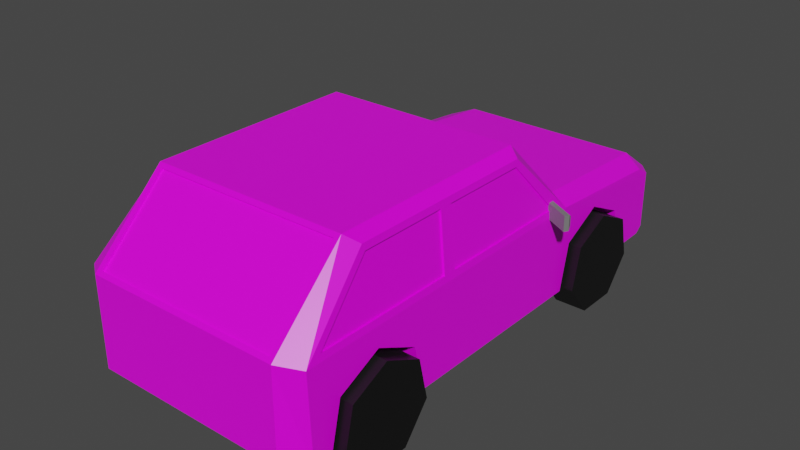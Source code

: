 # Source: GOLQUADRADO.blend  (saved by Blender 2.92.15; exported with 4.5.12 LTS)
import bpy
from mathutils import Matrix  # noqa: F401  (used for matrix-valued properties, if any)

bpy.ops.wm.read_factory_settings(use_empty=True)
scene = bpy.context.scene
scene.name = 'Scene'

# ---- collections
col_collection = bpy.data.collections.new('Collection'); scene.collection.children.link(col_collection)

# ---- images (referenced by path relative to the original .blend; pixels are not part of the script)
import os
ASSET_DIR = os.environ.get("B2B_ASSET_DIR", "")  # directory of the original .blend (textures are referenced by path, not embedded)
HERE = os.path.dirname(os.path.abspath(__file__))  # packed textures are extracted next to this script under _unpacked/

def load_image(name, relpath, width, height, colorspace="sRGB"):
    """Load a texture the original file referenced (path relative to the .blend, or extracted next to this script)."""
    p = next((c for c in (os.path.join(HERE, relpath), os.path.join(ASSET_DIR, relpath)) if relpath and os.path.exists(c)), "")
    if p:
        img = bpy.data.images.load(p, check_existing=True)
        img.name = name
    else:  # same state as the original file: an image datablock whose file is absent (Cycles renders it pink)
        img = bpy.data.images.new(name, width, height)
        img.source = "FILE"
        img.filepath = "//" + (relpath or name)
    img.colorspace_settings.name = colorspace
    return img
img_cartxt_png = load_image('cartxt.png', 'cartxt.png', 1024, 1024, 'sRGB')

# ---- materials (node trees are filled in below, after node groups)
mat_material = bpy.data.materials.new('Material')
mat_material.alpha_threshold = 0.0
mat_material.use_transparent_shadow = False
mat_material.line_color = (0.0, 0.0, 0.0, 1.0)
mat_material_001 = bpy.data.materials.new('Material.001')
mat_material_001.use_transparent_shadow = False
mat_material_002 = bpy.data.materials.new('Material.002')
mat_material_002.use_transparent_shadow = False

# ---- material node trees
mat_material.use_nodes = True; mat_material.node_tree.nodes.clear()
_N = mat_material.node_tree.nodes; _L = mat_material.node_tree.links
n0 = _N.new('ShaderNodeOutputMaterial'); n0.name = 'Material Output'; n0.location = (300, 300)
n1 = _N.new('ShaderNodeBsdfPrincipled'); n1.name = 'Principled BSDF'; n1.location = (10, 300)
n1.distribution = 'GGX'
n1.subsurface_method = 'BURLEY'
n1.inputs[2].default_value = 0.4
n1.inputs[3].default_value = 1.45
n1.inputs[27].default_value = (0.0, 0.0, 0.0, 1.0)
n1.inputs[28].default_value = 1.0
n2 = _N.new('ShaderNodeTexImage'); n2.name = 'Image Texture'; n2.location = (-280, 275)
n2.image = img_cartxt_png
n2.interpolation = 'Closest'
_L.new(n1.outputs[0], n0.inputs[0])
_L.new(n2.outputs[0], n1.inputs[0])
n0.is_active_output = True
mat_material_001.use_nodes = True; mat_material_001.node_tree.nodes.clear()
_N = mat_material_001.node_tree.nodes; _L = mat_material_001.node_tree.links
n0 = _N.new('ShaderNodeBsdfPrincipled'); n0.name = 'Principled BSDF'; n0.location = (10, 300)
n0.distribution = 'GGX'
n0.subsurface_method = 'BURLEY'
n0.inputs[0].default_value = (0.004255, 0.004255, 0.004255, 1.0)
n0.inputs[3].default_value = 1.45
n0.inputs[27].default_value = (0.0, 0.0, 0.0, 1.0)
n0.inputs[28].default_value = 1.0
n1 = _N.new('ShaderNodeOutputMaterial'); n1.name = 'Material Output'; n1.location = (300, 300)
_L.new(n0.outputs[0], n1.inputs[0])
n1.is_active_output = True
mat_material_002.use_nodes = True; mat_material_002.node_tree.nodes.clear()
_N = mat_material_002.node_tree.nodes; _L = mat_material_002.node_tree.links
n0 = _N.new('ShaderNodeBsdfPrincipled'); n0.name = 'Principled BSDF'; n0.location = (10, 300)
n0.distribution = 'GGX'
n0.subsurface_method = 'BURLEY'
n0.inputs[0].default_value = (0.1878, 0.1878, 0.1878, 1.0)
n0.inputs[3].default_value = 1.45
n0.inputs[27].default_value = (0.0, 0.0, 0.0, 1.0)
n0.inputs[28].default_value = 1.0
n1 = _N.new('ShaderNodeOutputMaterial'); n1.name = 'Material Output'; n1.location = (300, 300)
_L.new(n0.outputs[0], n1.inputs[0])
n1.is_active_output = True

# ---- world
world_world = bpy.data.worlds.new('World'); scene.world = world_world
world_world.use_nodes = True; world_world.node_tree.nodes.clear()
_N = world_world.node_tree.nodes; _L = world_world.node_tree.links
n0 = _N.new('ShaderNodeOutputWorld'); n0.name = 'World Output'; n0.location = (300, 300)
n1 = _N.new('ShaderNodeBackground'); n1.name = 'Background'; n1.location = (10, 300)
n1.inputs[0].default_value = (0.05088, 0.05088, 0.05088, 1.0)
_L.new(n1.outputs[0], n0.inputs[0])
n0.is_active_output = True
world_world.color = (0.05088, 0.05088, 0.05088)
world_world.use_sun_shadow = False
world_world.sun_shadow_jitter_overblur = 0.0

# ---- meshes
me_cube = bpy.data.meshes.new('Cube')
me_cube.from_pydata([(0.9064, 5.94, 0.594), (0.9064, 6.699, 0.2284), (0.9064, 5.181, 0.2284), (-2.398, 5.94, 0.594), (-2.398, 6.699, 0.2284), (-2.398, 5.181, 0.2284), (-2.398, 0.4743, 0.594), (-2.398, 1.233, 0.2284), (-2.398, -0.2848, 0.2284), (0.9064, 0.4743, 0.594), (0.9064, 1.233, 0.2284), (0.9064, -0.2848, 0.2284), (0.9162, 5.092, 1.109), (0.916, -1.053, 1.058), (1.0, -1.113, -0.5841), (-2.411, 5.092, 1.109), (-2.41, -1.053, 1.058), (-2.494, -1.113, -0.5841), (0.916, 0.1408, 2.215), (-2.41, 0.1408, 2.215), (0.9162, 3.952, 2.213), (-2.411, 3.952, 2.213), (1.11, 7.974, 0.5774), (0.9189, 7.69, 0.8612), (-2.413, 7.69, 0.8612), (-2.605, 7.974, 0.5774), (-2.855, 4.933, -0.5853), (-2.855, -0.8089, -0.5853), (1.345, 4.628, 1.047), (1.36, 4.933, -0.5853), (-2.839, -0.5973, 1.047), (1.345, -0.5973, 1.047), (1.36, -0.8089, -0.5853), (-2.839, 4.628, 1.047), (1.206, 3.752, 2.02), (1.206, 0.4128, 2.02), (-2.7, 0.4128, 2.02), (-2.7, 3.752, 2.02), (-2.806, 7.752, 0.5688), (-2.806, 7.485, 0.7238), (1.312, 7.485, 0.7238), (1.312, 7.752, 0.5688), (1.11, 7.974, -0.4766), (1.11, 7.84, -0.5841), (-2.605, 7.84, -0.5841), (-2.605, 7.974, -0.4766), (1.312, 7.617, -0.5853), (1.312, 7.752, -0.4778), (-2.806, 7.752, -0.4778), (-2.806, 7.617, -0.5853), (1.345, 2.122, 1.047), (-2.839, 2.122, 1.047), (1.206, 2.189, 2.02), (-2.7, 2.189, 2.02), (-2.839, 1.898, 1.047), (-2.855, 4.994, 0.9362), (-2.7, 1.965, 2.02), (-2.684, 3.802, 2.131), (-2.684, 0.3675, 2.131), (-2.855, -0.8719, 0.9362), (-2.855, 2.002, 0.9362), (-2.684, 2.085, 2.131), (1.36, 4.994, 0.9362), (1.19, 3.802, 2.131), (1.345, 1.898, 1.047), (1.206, 1.965, 2.02), (1.36, 2.002, 0.9362), (1.36, -0.8719, 0.9362), (1.19, 2.085, 2.131), (1.19, 0.3675, 2.131), (-2.794, 2.122, 1.04), (-2.794, 4.628, 1.04), (-2.655, 2.189, 2.014), (-2.655, 3.752, 2.014), (-2.655, 0.4128, 2.014), (-2.794, -0.5973, 1.04), (-2.794, 1.898, 1.04), (-2.655, 1.965, 2.014), (1.315, 1.898, 1.042), (1.315, -0.5973, 1.042), (1.176, 1.965, 2.016), (1.176, 0.4128, 2.016), (1.315, 4.628, 1.042), (1.176, 3.752, 2.016), (1.315, 2.122, 1.042), (1.176, 2.189, 2.016), (-2.494, 5.15, 1.048), (1.0, 5.15, 1.048), (-2.494, 3.894, 2.274), (1.0, 3.894, 2.274), (-2.411, 5.034, 1.053), (0.9162, 5.034, 1.053), (-2.411, 3.894, 2.157), (0.9162, 3.894, 2.157), (1.0, -1.113, 1.0), (-2.494, -1.113, 1.0), (1.0, 0.2011, 2.274), (-2.494, 0.2011, 2.274), (0.916, -1.024, 1.029), (-2.41, -1.024, 1.029), (0.916, 0.1697, 2.185), (-2.41, 0.1697, 2.185), (-2.855, 0.4743, 0.594), (1.342, 5.94, 0.594), (1.36, 0.4743, 0.594), (1.327, 6.699, 0.2284), (1.36, 1.233, 0.2284), (0.9064, 6.884, -0.5841), (0.9064, 1.419, -0.5841), (1.125, 6.884, -0.5841), (1.064, 1.419, -0.5841), (1.325, 6.885, -0.5853), (1.36, 1.419, -0.5853), (0.9064, -0.4703, -0.5841), (1.016, -0.4703, -0.5841), (0.9064, 4.995, -0.5841), (1.2, 4.995, -0.5844), (1.359, 4.995, -0.5853), (1.36, -0.4706, -0.5853), (1.153, 4.995, -0.5841), (1.36, -0.2848, 0.2284), (1.356, 5.181, 0.2284), (0.9064, 5.013, -0.5841), (-2.836, 5.94, 0.594), (-2.821, 6.699, 0.2284), (-2.398, -0.4703, -0.5841), (-2.51, -0.4703, -0.5841), (-2.558, 1.419, -0.5841), (-2.648, 4.995, -0.5841), (-2.398, 5.013, -0.5841), (-2.398, 1.419, -0.5841), (-2.398, 4.995, -0.5841), (-2.82, 6.885, -0.5853), (-2.619, 6.884, -0.5841), (-2.398, 6.884, -0.5841), (-2.854, 4.995, -0.5853), (-2.695, 4.995, -0.5844), (-2.851, 5.181, 0.2284), (-2.855, -0.4706, -0.5853), (-2.855, 1.419, -0.5853), (-2.855, 1.233, 0.2284), (-2.855, -0.2848, 0.2284)], [], [(19, 16, 99, 101), (14, 94, 95, 17), (94, 14, 32, 67), (88, 86, 55, 57), (89, 88, 97, 96), (17, 95, 59, 27), (22, 23, 40, 41), (20, 12, 91, 93), (86, 87, 23, 24), (42, 22, 41, 47), (95, 97, 58, 59), (24, 23, 22, 25), (56, 54, 76, 77), (34, 52, 85, 83), (87, 89, 63, 62), (89, 96, 69, 68, 63), (97, 88, 57, 61, 58), (86, 24, 39, 55), (25, 45, 48, 38), (23, 87, 62, 40), (24, 25, 38, 39), (96, 94, 67, 69), (43, 44, 45, 42), (44, 49, 48, 45), (46, 43, 42, 47), (45, 25, 22, 42), (31, 64, 78, 79), (37, 33, 71, 73), (51, 33, 55, 60), (37, 53, 61, 57), (33, 37, 57, 55), (53, 51, 60, 61), (36, 30, 59, 58), (30, 54, 60, 59), (56, 36, 58, 61), (54, 56, 61, 60), (34, 28, 62, 63), (28, 50, 66, 62), (52, 34, 63, 68), (50, 52, 68, 66), (64, 31, 67, 66), (35, 65, 68, 69), (31, 35, 69, 67), (65, 64, 66, 68), (71, 70, 72, 73), (33, 51, 70, 71), (51, 53, 72, 70), (53, 37, 73, 72), (76, 75, 74, 77), (54, 30, 75, 76), (36, 56, 77, 74), (30, 36, 74, 75), (79, 78, 80, 81), (64, 65, 80, 78), (65, 35, 81, 80), (35, 31, 79, 81), (84, 82, 83, 85), (28, 34, 83, 82), (52, 50, 84, 85), (50, 28, 82, 84), (15, 12, 87, 86), (20, 21, 88, 89), (21, 15, 86, 88), (12, 20, 89, 87), (91, 90, 92, 93), (21, 20, 93, 92), (15, 21, 92, 90), (12, 15, 90, 91), (13, 16, 95, 94), (19, 18, 96, 97), (18, 13, 94, 96), (16, 19, 97, 95), (99, 98, 100, 101), (18, 19, 101, 100), (13, 18, 100, 98), (16, 13, 98, 99), (103, 0, 1, 105), (111, 105, 1, 107, 109), (117, 116, 119, 115, 2, 121), (121, 2, 0, 103), (107, 1, 0, 2, 115, 122), (4, 3, 123, 124), (134, 4, 124, 132, 133), (131, 5, 3, 4, 134, 129), (137, 5, 131, 128, 136, 135), (3, 5, 137, 123), (7, 6, 102, 140), (139, 127, 130, 7, 140), (125, 8, 6, 7, 130), (141, 8, 125, 126, 138), (6, 8, 141, 102), (9, 10, 106, 104), (112, 106, 10, 108, 110), (114, 113, 11, 120, 118), (120, 11, 9, 104), (108, 10, 9, 11, 113), (14, 17, 126, 125, 130, 127, 128, 131, 129, 122, 115, 119, 110, 108, 113, 114), (118, 32, 14, 114), (116, 29, 112, 110, 119), (44, 43, 109, 107, 122, 129, 134, 133), (27, 59, 60, 55, 26, 139, 140, 102, 141, 138), (66, 67, 32, 118, 120, 104, 106, 112, 29, 62), (26, 55, 39, 38, 48, 49, 132, 124, 123, 137, 135), (111, 46, 47, 41, 40, 62, 29, 117, 121, 103, 105), (43, 46, 111, 109), (29, 116, 117), (135, 136, 26), (132, 49, 44, 133), (17, 27, 138, 126), (26, 136, 128, 127, 139)])
_uv = me_cube.uv_layers.new(name='UVMap')
_uv.uv.foreach_set('vector', [0.625, 0.994, 0.625, 0.994, 0.625, 0.994, 0.625, 0.994, 0.3558, 0.4627, 0.3547, 0.5805, 0.08083, 0.5804, 0.08273, 0.4627, 0.02374, 0.8709, 0.02374, 0.7545, 0.04811, 0.7544, 0.04797, 0.8711, 0.4238, 0.3239, 0.3227, 0.2252, 0.3352, 0.2162, 0.4312, 0.3124, 0.6747, 0.5812, 0.5419, 0.5812, 0.5419, 0.4409, 0.6747, 0.4409, 0.8217, 0.09338, 0.8209, 0.2173, 0.8075, 0.2162, 0.8024, 0.09368, 0.7499, 0.8387, 0.7285, 0.8702, 0.7121, 0.8592, 0.7335, 0.8391, 0.04145, 0.5487, 0.04145, 0.5487, 0.04145, 0.5487, 0.04145, 0.5487, 0.5419, 0.629, 0.6697, 0.629, 0.6689, 0.7255, 0.545, 0.7255, 0.7418, 0.7631, 0.7419, 0.8387, 0.7335, 0.8385, 0.7335, 0.763, 0.8209, 0.2173, 0.7211, 0.3239, 0.7077, 0.3124, 0.8075, 0.2162, 0.9676, 0.605, 0.7077, 0.6047, 0.6924, 0.581, 0.9839, 0.581, 0.6607, 0.01493, 0.6607, 0.01657, 0.6607, 0.01657, 0.6607, 0.01493, 0.4133, 0.963, 0.2881, 0.963, 0.2881, 0.9627, 0.4133, 0.9627, 0.5252, 0.8852, 0.4246, 0.9833, 0.4173, 0.9719, 0.5127, 0.8762, 0.4246, 0.9833, 0.129, 0.9833, 0.1423, 0.9719, 0.2798, 0.9719, 0.4173, 0.9719, 0.7211, 0.3239, 0.4238, 0.3239, 0.4312, 0.3124, 0.5695, 0.3124, 0.7077, 0.3124, 0.3227, 0.2252, 0.1182, 0.2101, 0.1346, 0.1991, 0.3352, 0.2162, 0.0966, 0.1855, 0.09675, 0.1024, 0.1132, 0.1023, 0.1132, 0.1855, 0.7285, 0.8702, 0.5252, 0.8852, 0.5127, 0.8762, 0.7121, 0.8592, 0.1182, 0.2101, 0.0966, 0.1855, 0.1132, 0.1855, 0.1346, 0.1991, 0.129, 0.9833, 0.02374, 0.8709, 0.04797, 0.8711, 0.1423, 0.9719, 0.6924, 0.494, 0.9834, 0.494, 0.9834, 0.5026, 0.6924, 0.5026, 0.1061, 0.09378, 0.1241, 0.09368, 0.1132, 0.1023, 0.09675, 0.1024, 0.7226, 0.7544, 0.7405, 0.7545, 0.7512, 0.7631, 0.7335, 0.763, 0.9834, 0.5026, 0.9839, 0.581, 0.6924, 0.581, 0.6924, 0.5026, 0.04145, 0.7213, 0.04145, 0.6854, 0.04145, 0.6854, 0.04145, 0.7213, 0.4352, 0.3035, 0.3647, 0.2251, 0.3647, 0.2246, 0.4352, 0.303, 0.5665, 0.2251, 0.3647, 0.2251, 0.3352, 0.2162, 0.5761, 0.2162, 0.4352, 0.3035, 0.5611, 0.3035, 0.5695, 0.3124, 0.4312, 0.3124, 0.3647, 0.2251, 0.4352, 0.3035, 0.4312, 0.3124, 0.3352, 0.2162, 0.5611, 0.3035, 0.5665, 0.2251, 0.5761, 0.2162, 0.5695, 0.3124, 0.7041, 0.3035, 0.7854, 0.2251, 0.8075, 0.2162, 0.7077, 0.3124, 0.7854, 0.2251, 0.5845, 0.2251, 0.5761, 0.2162, 0.8075, 0.2162, 0.5791, 0.3035, 0.7041, 0.3035, 0.7077, 0.3124, 0.5695, 0.3124, 0.5845, 0.2251, 0.5791, 0.3035, 0.5695, 0.3124, 0.5761, 0.2162, 0.4133, 0.963, 0.4834, 0.8851, 0.5127, 0.8762, 0.4173, 0.9719, 0.4834, 0.8851, 0.2827, 0.8851, 0.2732, 0.8762, 0.5127, 0.8762, 0.2881, 0.963, 0.4133, 0.963, 0.4173, 0.9719, 0.2798, 0.9719, 0.2827, 0.8851, 0.2881, 0.963, 0.2798, 0.9719, 0.2732, 0.8762, 0.2648, 0.8851, 0.06505, 0.8851, 0.04797, 0.8711, 0.2732, 0.8762, 0.1459, 0.963, 0.2702, 0.963, 0.2798, 0.9719, 0.1423, 0.9719, 0.06505, 0.8851, 0.1459, 0.963, 0.1423, 0.9719, 0.04797, 0.8711, 0.2702, 0.963, 0.2648, 0.8851, 0.2732, 0.8762, 0.2798, 0.9719, 0.3647, 0.2246, 0.5665, 0.2246, 0.5611, 0.303, 0.4352, 0.303, 0.6607, 0.05672, 0.6607, 0.02782, 0.6607, 0.02782, 0.6607, 0.0566, 0.5665, 0.2251, 0.5611, 0.3035, 0.5611, 0.303, 0.5665, 0.2246, 0.5611, 0.3035, 0.4352, 0.3035, 0.4352, 0.303, 0.5611, 0.303, 0.5845, 0.2246, 0.7854, 0.2246, 0.7041, 0.303, 0.5791, 0.303, 0.6607, 0.01657, 0.625, 0.007185, 0.625, 0.007185, 0.6607, 0.01657, 0.7041, 0.3035, 0.5791, 0.3035, 0.5791, 0.303, 0.7041, 0.303, 0.7854, 0.2251, 0.7041, 0.3035, 0.7041, 0.303, 0.7854, 0.2246, 0.06505, 0.8847, 0.2648, 0.8847, 0.2702, 0.9627, 0.1459, 0.9627, 0.04145, 0.6854, 0.04145, 0.687, 0.04145, 0.687, 0.04145, 0.6854, 0.2702, 0.963, 0.1459, 0.963, 0.1459, 0.9627, 0.2702, 0.9627, 0.1459, 0.963, 0.06505, 0.8851, 0.06505, 0.8847, 0.1459, 0.9627, 0.2827, 0.8847, 0.4834, 0.8847, 0.4133, 0.9627, 0.2881, 0.9627, 0.4834, 0.8851, 0.4133, 0.963, 0.4133, 0.9627, 0.4834, 0.8847, 0.2881, 0.963, 0.2827, 0.8851, 0.2827, 0.8847, 0.2881, 0.9627, 0.04145, 0.6741, 0.04145, 0.5614, 0.04145, 0.5614, 0.04145, 0.6741, 0.9742, 0.6296, 0.7079, 0.6296, 0.7012, 0.6247, 0.9809, 0.6247, 0.7079, 0.718, 0.9742, 0.718, 0.9809, 0.7228, 0.7012, 0.7228, 0.9742, 0.718, 0.9742, 0.6296, 0.9809, 0.6247, 0.9809, 0.7228, 0.7079, 0.6296, 0.7079, 0.718, 0.7012, 0.7228, 0.7012, 0.6247, 0.7079, 0.6251, 0.9742, 0.6251, 0.9742, 0.7135, 0.7079, 0.7135, 0.9742, 0.718, 0.7079, 0.718, 0.7079, 0.7135, 0.9742, 0.7135, 0.04883, 0.3525, 0.04145, 0.3192, 0.04145, 0.3417, 0.04145, 0.3525, 0.04145, 0.5487, 0.04883, 0.3525, 0.04145, 0.3525, 0.04145, 0.5487, 0.3492, 0.5911, 0.08929, 0.5911, 0.08083, 0.5804, 0.3547, 0.5805, 0.08929, 0.6815, 0.3492, 0.6815, 0.3558, 0.686, 0.08273, 0.686, 0.3492, 0.6815, 0.3492, 0.5911, 0.3547, 0.5805, 0.3558, 0.686, 0.08929, 0.5911, 0.08929, 0.6815, 0.08273, 0.686, 0.08083, 0.5804, 0.08929, 0.5887, 0.3492, 0.5887, 0.3492, 0.6791, 0.08929, 0.6791, 0.3492, 0.6815, 0.08929, 0.6815, 0.08929, 0.6791, 0.3492, 0.6791, 0.625, 0.9054, 0.625, 0.9054, 0.625, 0.9054, 0.625, 0.9054, 0.625, 0.994, 0.625, 0.9054, 0.625, 0.9054, 0.625, 0.994, 0.5225, 0.521, 0.5092, 0.521, 0.5092, 0.4979, 0.522, 0.4979, 0.522, 0.4923, 0.522, 0.4979, 0.5092, 0.4979, 0.5092, 0.4923, 0.5159, 0.4923, 0.523, 0.5496, 0.5182, 0.5496, 0.5167, 0.5496, 0.5092, 0.5496, 0.5092, 0.544, 0.5229, 0.544, 0.5229, 0.544, 0.5092, 0.544, 0.5092, 0.521, 0.5225, 0.521, 0.664, 0.7545, 0.6492, 0.8196, 0.5884, 0.8488, 0.5276, 0.8196, 0.5128, 0.7545, 0.5142, 0.7545, 0.409, 0.4979, 0.409, 0.521, 0.3957, 0.521, 0.3961, 0.4979, 0.409, 0.4923, 0.409, 0.4979, 0.3961, 0.4979, 0.3962, 0.4923, 0.4023, 0.4923, 0.3351, 0.09378, 0.3202, 0.1592, 0.2591, 0.1886, 0.198, 0.1592, 0.183, 0.09378, 0.3337, 0.09378, 0.3952, 0.544, 0.409, 0.544, 0.409, 0.5496, 0.4014, 0.5496, 0.4, 0.5496, 0.3951, 0.5496, 0.409, 0.521, 0.409, 0.544, 0.3952, 0.544, 0.3957, 0.521, 0.409, 0.6638, 0.409, 0.6868, 0.3951, 0.6868, 0.3951, 0.6638, 0.3951, 0.6582, 0.4041, 0.6582, 0.409, 0.6582, 0.409, 0.6638, 0.3951, 0.6638, 0.7752, 0.09378, 0.7602, 0.1592, 0.6991, 0.1886, 0.638, 0.1592, 0.6231, 0.09378, 0.3951, 0.7099, 0.409, 0.7099, 0.409, 0.7155, 0.4056, 0.7155, 0.3951, 0.7155, 0.409, 0.6868, 0.409, 0.7099, 0.3951, 0.7099, 0.3951, 0.6868, 0.5092, 0.6868, 0.5092, 0.6638, 0.523, 0.6638, 0.523, 0.6868, 0.523, 0.6582, 0.523, 0.6638, 0.5092, 0.6638, 0.5092, 0.6582, 0.514, 0.6582, 0.5126, 0.7155, 0.5092, 0.7155, 0.5092, 0.7099, 0.523, 0.7099, 0.523, 0.7155, 0.523, 0.7099, 0.5092, 0.7099, 0.5092, 0.6868, 0.523, 0.6868, 0.2265, 0.7545, 0.2116, 0.8196, 0.1508, 0.8488, 0.09006, 0.8196, 0.07521, 0.7545, 0.5121, 0.735, 0.4061, 0.735, 0.4056, 0.7155, 0.409, 0.7155, 0.409, 0.6582, 0.4041, 0.6582, 0.4014, 0.5496, 0.409, 0.5496, 0.409, 0.5491, 0.5092, 0.5491, 0.5092, 0.5496, 0.5167, 0.5496, 0.514, 0.6582, 0.5092, 0.6582, 0.5092, 0.7155, 0.5126, 0.7155, 0.523, 0.7155, 0.523, 0.7258, 0.5121, 0.735, 0.5126, 0.7155, 0.5182, 0.5496, 0.523, 0.5515, 0.523, 0.6582, 0.514, 0.6582, 0.5167, 0.5496, 0.4027, 0.4633, 0.5154, 0.4633, 0.5159, 0.4923, 0.5092, 0.4923, 0.5092, 0.5491, 0.409, 0.5491, 0.409, 0.4923, 0.4023, 0.4923, 0.8024, 0.09368, 0.8075, 0.2162, 0.5761, 0.2162, 0.3352, 0.2162, 0.3402, 0.09368, 0.6231, 0.09368, 0.638, 0.1592, 0.6991, 0.1886, 0.7602, 0.1592, 0.7752, 0.09368, 0.2732, 0.8762, 0.04797, 0.8711, 0.04811, 0.7544, 0.07519, 0.7544, 0.09006, 0.8196, 0.1508, 0.8488, 0.2116, 0.8196, 0.2265, 0.7544, 0.5078, 0.7544, 0.5127, 0.8762, 0.3402, 0.09368, 0.3352, 0.2162, 0.1346, 0.1991, 0.1132, 0.1855, 0.1132, 0.1023, 0.1241, 0.09368, 0.183, 0.09368, 0.198, 0.1592, 0.2591, 0.1886, 0.3202, 0.1592, 0.3352, 0.09368, 0.664, 0.7544, 0.7226, 0.7544, 0.7335, 0.763, 0.7335, 0.8391, 0.7121, 0.8592, 0.5127, 0.8762, 0.5078, 0.7544, 0.5128, 0.7544, 0.5276, 0.8196, 0.5884, 0.8488, 0.6492, 0.8196, 0.5154, 0.4633, 0.5216, 0.4701, 0.522, 0.4923, 0.5159, 0.4923, 0.523, 0.5515, 0.5182, 0.5496, 0.523, 0.5496, 0.3951, 0.5496, 0.4, 0.5496, 0.3951, 0.5515, 0.3962, 0.4923, 0.3966, 0.4701, 0.4027, 0.4633, 0.4023, 0.4923, 0.4061, 0.735, 0.3951, 0.7258, 0.3951, 0.7155, 0.4056, 0.7155, 0.3951, 0.5515, 0.4, 0.5496, 0.4014, 0.5496, 0.4041, 0.6582, 0.3951, 0.6582])
me_cube.materials.append(mat_material)
me_cube.use_remesh_preserve_volume = False
me_cube.use_remesh_preserve_attributes = False
me_cube.use_mirror_x = True
me_cube.use_mirror_y = True
me_cube.use_mirror_z = True
me_cube.use_mirror_vertex_groups = False
me_cube.update()
me_cylinder_001 = bpy.data.meshes.new('Cylinder.001')
me_cylinder_001.from_pydata([(3.171, 1.0, -8.044), (3.171, 1.0, -6.044), (3.953, 0.6235, -8.044), (3.953, 0.6235, -6.044), (4.146, -0.2225, -8.044), (4.146, -0.2225, -6.044), (3.605, -0.901, -8.044), (3.605, -0.901, -6.044), (2.737, -0.901, -8.044), (2.737, -0.901, -6.044), (2.196, -0.2225, -8.044), (2.196, -0.2225, -6.044), (2.389, 0.6235, -8.044), (2.389, 0.6235, -6.044), (3.171, 1.0, 6.044), (3.171, 1.0, 8.044), (3.953, 0.6235, 6.044), (3.953, 0.6235, 8.044), (4.146, -0.2225, 6.044), (4.146, -0.2225, 8.044), (3.605, -0.901, 6.044), (3.605, -0.901, 8.044), (2.737, -0.901, 6.044), (2.737, -0.901, 8.044), (2.196, -0.2225, 6.044), (2.196, -0.2225, 8.044), (2.389, 0.6235, 6.044), (2.389, 0.6235, 8.044), (-3.171, 1.0, -8.044), (-3.171, 1.0, -6.044), (-2.389, 0.6235, -8.044), (-2.389, 0.6235, -6.044), (-2.196, -0.2225, -8.044), (-2.196, -0.2225, -6.044), (-2.737, -0.901, -8.044), (-2.737, -0.901, -6.044), (-3.605, -0.901, -8.044), (-3.605, -0.901, -6.044), (-4.146, -0.2225, -8.044), (-4.146, -0.2225, -6.044), (-3.953, 0.6235, -8.044), (-3.953, 0.6235, -6.044), (-3.171, 1.0, 6.044), (-3.171, 1.0, 8.044), (-2.389, 0.6235, 6.044), (-2.389, 0.6235, 8.044), (-2.196, -0.2225, 6.044), (-2.196, -0.2225, 8.044), (-2.737, -0.901, 6.044), (-2.737, -0.901, 8.044), (-3.605, -0.901, 6.044), (-3.605, -0.901, 8.044), (-4.146, -0.2225, 6.044), (-4.146, -0.2225, 8.044), (-3.953, 0.6235, 6.044), (-3.953, 0.6235, 8.044)], [], [(0, 1, 3, 2), (2, 3, 5, 4), (4, 5, 7, 6), (6, 7, 9, 8), (8, 9, 11, 10), (3, 1, 13, 11, 9, 7, 5), (10, 11, 13, 12), (12, 13, 1, 0), (0, 2, 4, 6, 8, 10, 12), (14, 15, 17, 16), (16, 17, 19, 18), (18, 19, 21, 20), (20, 21, 23, 22), (22, 23, 25, 24), (17, 15, 27, 25, 23, 21, 19), (24, 25, 27, 26), (26, 27, 15, 14), (14, 16, 18, 20, 22, 24, 26), (28, 29, 31, 30), (30, 31, 33, 32), (32, 33, 35, 34), (34, 35, 37, 36), (36, 37, 39, 38), (31, 29, 41, 39, 37, 35, 33), (38, 39, 41, 40), (40, 41, 29, 28), (28, 30, 32, 34, 36, 38, 40), (42, 43, 45, 44), (44, 45, 47, 46), (46, 47, 49, 48), (48, 49, 51, 50), (50, 51, 53, 52), (45, 43, 55, 53, 51, 49, 47), (52, 53, 55, 54), (54, 55, 43, 42), (42, 44, 46, 48, 50, 52, 54)])
_uv = me_cylinder_001.uv_layers.new(name='UVMap')
_uv.uv.foreach_set('vector', [1.0, 0.5, 1.0, 1.0, 0.8571, 1.0, 0.8571, 0.5, 0.8571, 0.5, 0.8571, 1.0, 0.7143, 1.0, 0.7143, 0.5, 0.7143, 0.5, 0.7143, 1.0, 0.5714, 1.0, 0.5714, 0.5, 0.5714, 0.5, 0.5714, 1.0, 0.4286, 1.0, 0.4286, 0.5, 0.4286, 0.5, 0.4286, 1.0, 0.2857, 1.0, 0.2857, 0.5, 0.4376, 0.3996, 0.25, 0.49, 0.06236, 0.3996, 0.01602, 0.1966, 0.1459, 0.03377, 0.3541, 0.03377, 0.484, 0.1966, 0.2857, 0.5, 0.2857, 1.0, 0.1429, 1.0, 0.1429, 0.5, 0.1429, 0.5, 0.1429, 1.0, 2.98e-08, 1.0, 2.98e-08, 0.5, 0.75, 0.49, 0.9376, 0.3996, 0.984, 0.1966, 0.8541, 0.03377, 0.6459, 0.03377, 0.516, 0.1966, 0.5624, 0.3996, 1.0, 0.5, 1.0, 1.0, 0.8571, 1.0, 0.8571, 0.5, 0.8571, 0.5, 0.8571, 1.0, 0.7143, 1.0, 0.7143, 0.5, 0.7143, 0.5, 0.7143, 1.0, 0.5714, 1.0, 0.5714, 0.5, 0.5714, 0.5, 0.5714, 1.0, 0.4286, 1.0, 0.4286, 0.5, 0.4286, 0.5, 0.4286, 1.0, 0.2857, 1.0, 0.2857, 0.5, 0.4376, 0.3996, 0.25, 0.49, 0.06236, 0.3996, 0.01602, 0.1966, 0.1459, 0.03377, 0.3541, 0.03377, 0.484, 0.1966, 0.2857, 0.5, 0.2857, 1.0, 0.1429, 1.0, 0.1429, 0.5, 0.1429, 0.5, 0.1429, 1.0, 2.98e-08, 1.0, 2.98e-08, 0.5, 0.75, 0.49, 0.9376, 0.3996, 0.984, 0.1966, 0.8541, 0.03377, 0.6459, 0.03377, 0.516, 0.1966, 0.5624, 0.3996, 1.0, 0.5, 1.0, 1.0, 0.8571, 1.0, 0.8571, 0.5, 0.8571, 0.5, 0.8571, 1.0, 0.7143, 1.0, 0.7143, 0.5, 0.7143, 0.5, 0.7143, 1.0, 0.5714, 1.0, 0.5714, 0.5, 0.5714, 0.5, 0.5714, 1.0, 0.4286, 1.0, 0.4286, 0.5, 0.4286, 0.5, 0.4286, 1.0, 0.2857, 1.0, 0.2857, 0.5, 0.4376, 0.3996, 0.25, 0.49, 0.06236, 0.3996, 0.01602, 0.1966, 0.1459, 0.03377, 0.3541, 0.03377, 0.484, 0.1966, 0.2857, 0.5, 0.2857, 1.0, 0.1429, 1.0, 0.1429, 0.5, 0.1429, 0.5, 0.1429, 1.0, 2.98e-08, 1.0, 2.98e-08, 0.5, 0.75, 0.49, 0.9376, 0.3996, 0.984, 0.1966, 0.8541, 0.03377, 0.6459, 0.03377, 0.516, 0.1966, 0.5624, 0.3996, 1.0, 0.5, 1.0, 1.0, 0.8571, 1.0, 0.8571, 0.5, 0.8571, 0.5, 0.8571, 1.0, 0.7143, 1.0, 0.7143, 0.5, 0.7143, 0.5, 0.7143, 1.0, 0.5714, 1.0, 0.5714, 0.5, 0.5714, 0.5, 0.5714, 1.0, 0.4286, 1.0, 0.4286, 0.5, 0.4286, 0.5, 0.4286, 1.0, 0.2857, 1.0, 0.2857, 0.5, 0.4376, 0.3996, 0.25, 0.49, 0.06236, 0.3996, 0.01602, 0.1966, 0.1459, 0.03377, 0.3541, 0.03377, 0.484, 0.1966, 0.2857, 0.5, 0.2857, 1.0, 0.1429, 1.0, 0.1429, 0.5, 0.1429, 0.5, 0.1429, 1.0, 2.98e-08, 1.0, 2.98e-08, 0.5, 0.75, 0.49, 0.9376, 0.3996, 0.984, 0.1966, 0.8541, 0.03377, 0.6459, 0.03377, 0.516, 0.1966, 0.5624, 0.3996])
me_cylinder_001.materials.append(mat_material_001)
me_cylinder_001.use_remesh_fix_poles = True
me_cylinder_001.use_remesh_preserve_attributes = False
me_cylinder_001.use_mirror_vertex_groups = False
me_cylinder_001.update()
me_cube_002 = bpy.data.meshes.new('Cube.002')
me_cube_002.from_pydata([(-4.768e-07, -0.2617, -0.5084), (-4.768e-07, -0.2617, 0.5084), (2.0, -0.2617, -0.5084), (2.0, -0.2617, 0.5084), (-4.768e-07, 0.2617, -0.3209), (-4.768e-07, 0.07415, -0.5084), (-4.768e-07, 0.07415, 0.5084), (-4.768e-07, 0.2617, 0.3209), (1.812, 0.2617, -0.3209), (2.0, 0.07415, -0.5084), (2.0, 0.07415, 0.5084), (1.812, 0.2617, 0.3209)], [], [(4, 7, 11, 8), (10, 6, 1, 3), (2, 3, 1, 0), (0, 1, 6, 7, 4, 5), (9, 10, 3, 2), (9, 5, 4, 8), (6, 10, 11, 7), (10, 9, 8, 11), (5, 9, 2, 0)])
_uv = me_cube_002.uv_layers.new(name='UVMap')
_uv.uv.foreach_set('vector', [0.4211, 0.25, 0.5789, 0.25, 0.5789, 0.4766, 0.4211, 0.4766, 0.625, 0.5896, 0.875, 0.5896, 0.875, 0.75, 0.625, 0.75, 0.375, 0.75, 0.625, 0.75, 0.625, 1.0, 0.375, 1.0, 0.375, 0.0, 0.625, 0.0, 0.625, 0.1604, 0.5789, 0.25, 0.4211, 0.25, 0.375, 0.1604, 0.375, 0.5896, 0.625, 0.5896, 0.625, 0.75, 0.375, 0.75, 0.375, 0.5896, 0.125, 0.5896, 0.125, 0.5, 0.3516, 0.5, 0.625, 0.25, 0.625, 0.5, 0.5789, 0.4766, 0.5789, 0.25, 0.625, 0.5896, 0.375, 0.5896, 0.4211, 0.4766, 0.5789, 0.4766, 0.125, 0.5896, 0.375, 0.5896, 0.375, 0.75, 0.125, 0.75])
me_cube_002.materials.append(mat_material_002)
me_cube_002.use_remesh_fix_poles = True
me_cube_002.use_remesh_preserve_attributes = False
me_cube_002.use_mirror_vertex_groups = False
me_cube_002.update()
me_cube_003 = bpy.data.meshes.new('Cube.003')
me_cube_003.from_pydata([(-4.768e-07, -0.2617, -0.5084), (-4.768e-07, -0.2617, 0.5084), (2.0, -0.2617, -0.5084), (2.0, -0.2617, 0.5084), (-4.768e-07, 0.2617, -0.3209), (-4.768e-07, 0.07415, -0.5084), (-4.768e-07, 0.07415, 0.5084), (-4.768e-07, 0.2617, 0.3209), (1.812, 0.2617, -0.3209), (2.0, 0.07415, -0.5084), (2.0, 0.07415, 0.5084), (1.812, 0.2617, 0.3209)], [], [(4, 7, 11, 8), (10, 6, 1, 3), (2, 3, 1, 0), (0, 1, 6, 7, 4, 5), (9, 10, 3, 2), (9, 5, 4, 8), (6, 10, 11, 7), (10, 9, 8, 11), (5, 9, 2, 0)])
_uv = me_cube_003.uv_layers.new(name='UVMap')
_uv.uv.foreach_set('vector', [0.4211, 0.25, 0.5789, 0.25, 0.5789, 0.4766, 0.4211, 0.4766, 0.625, 0.5896, 0.875, 0.5896, 0.875, 0.75, 0.625, 0.75, 0.375, 0.75, 0.625, 0.75, 0.625, 1.0, 0.375, 1.0, 0.375, 0.0, 0.625, 0.0, 0.625, 0.1604, 0.5789, 0.25, 0.4211, 0.25, 0.375, 0.1604, 0.375, 0.5896, 0.625, 0.5896, 0.625, 0.75, 0.375, 0.75, 0.375, 0.5896, 0.125, 0.5896, 0.125, 0.5, 0.3516, 0.5, 0.625, 0.25, 0.625, 0.5, 0.5789, 0.4766, 0.5789, 0.25, 0.625, 0.5896, 0.375, 0.5896, 0.4211, 0.4766, 0.5789, 0.4766, 0.125, 0.5896, 0.375, 0.5896, 0.375, 0.75, 0.125, 0.75])
me_cube_003.materials.append(mat_material_002)
me_cube_003.use_remesh_fix_poles = True
me_cube_003.use_remesh_preserve_attributes = False
me_cube_003.use_mirror_vertex_groups = False
me_cube_003.update()

# ---- objects
ob_cube = bpy.data.objects.new('Cube', me_cube)
ob_cylinder_001 = bpy.data.objects.new('Cylinder.001', me_cylinder_001)
ob_cube_001 = bpy.data.objects.new('Cube.001', me_cube_002)
ob_cube_002 = bpy.data.objects.new('Cube.002', me_cube_003)

# ---- transforms, parenting, visibility, modifiers, constraints
ob_cube.location = (0.0, 0.0, 0.0)
ob_cube.lock_rotations_4d = False
ob_cube.empty_display_type = 'ARROWS'
ob_cube.lineart.crease_threshold = 0.0
ob_cube.use_mesh_mirror_x = True
ob_cube.use_mesh_mirror_y = True
ob_cube.use_mesh_mirror_z = True
ob_cylinder_001.location = (-0.7489, 3.189, -0.3769)
ob_cylinder_001.rotation_euler = (1.571, -0.0, 1.571)
ob_cylinder_001.scale = (0.8677, 0.8677, 0.2844)
ob_cylinder_001.lineart.crease_threshold = 0.0
ob_cube_001.location = (1.315, 4.628, 1.042)
ob_cube_001.rotation_euler = (0.0, -0.0, -0.4972)
ob_cube_001.scale = (0.2658, 0.2658, 0.2658)
ob_cube_001.lineart.crease_threshold = 0.0
ob_cube_002.location = (-2.794, 4.628, 1.04)
ob_cube_002.rotation_euler = (0.0, -0.0, 0.4972)
ob_cube_002.scale = (-0.2658, 0.2658, 0.2658)
ob_cube_002.lineart.crease_threshold = 0.0

# ---- collection membership
col_collection.objects.link(ob_cube)
col_collection.objects.link(ob_cylinder_001)
col_collection.objects.link(ob_cube_001)
col_collection.objects.link(ob_cube_002)

# ---- scene / render settings (as saved in the file)
scene.frame_start = 1; scene.frame_end = 250; scene.frame_set(61)
scene.render.engine = 'BLENDER_EEVEE_NEXT'
scene.cycles.use_denoising = False
scene.cycles.samples = 128
scene.cycles.sampling_pattern = 'TABULATED_SOBOL'
scene.cycles.use_adaptive_sampling = False
scene.cycles.use_light_tree = False
scene.view_settings.view_transform = 'Filmic'
bpy.context.view_layer.update()

# ---- added for rendering (the .blend has no active camera and no usable light): camera, sun
cam_auto = bpy.data.cameras.new('AutoCamera')
cam_auto.lens = 50.0
cam_auto.sensor_width = 36.0
cam_auto.clip_end = 1000.0
ob_auto_camera = bpy.data.objects.new('AutoCamera', cam_auto)
scene.collection.objects.link(ob_auto_camera)
ob_auto_camera.location = (9.41497, -8.75548, 8.6813)
ob_auto_camera.rotation_euler = (1.09748, -7.21219e-08, 0.694738)
scene.camera = ob_auto_camera
light_auto_sun = bpy.data.lights.new('AutoSun', 'SUN')
light_auto_sun.energy = 3.0
light_auto_sun.angle = 0.0523599
ob_auto_sun = bpy.data.objects.new('AutoSun', light_auto_sun)
scene.collection.objects.link(ob_auto_sun)
ob_auto_sun.rotation_euler = (0.872665, 0.174533, 0.523599)
bpy.context.view_layer.update()
